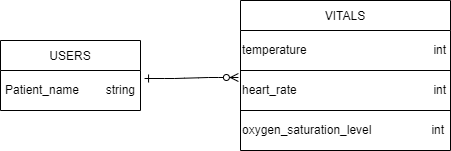

The diagram above was exported from draw.io. Its source (the exported page's mxGraphModel, read from the mxfile embedded in the PNG):
<mxGraphModel dx="880" dy="468" grid="1" gridSize="10" guides="1" tooltips="1" connect="1" arrows="1" fold="1" page="1" pageScale="1" pageWidth="850" pageHeight="1100" math="0" shadow="0" extFonts="Permanent Marker^https://fonts.googleapis.com/css?family=Permanent+Marker">
  <root>
    <mxCell id="0" />
    <mxCell id="1" parent="0" />
    <mxCell id="C-vyLk0tnHw3VtMMgP7b-1" value="" style="edgeStyle=entityRelationEdgeStyle;endArrow=ERzeroToMany;startArrow=ERone;endFill=1;startFill=0;entryX=-0.01;entryY=0.175;entryDx=0;entryDy=0;entryPerimeter=0;exitX=1.029;exitY=0.2;exitDx=0;exitDy=0;exitPerimeter=0;" parent="1" source="Dcs874MujmvS7v57NNNJ-37" target="Dcs874MujmvS7v57NNNJ-32" edge="1">
      <mxGeometry width="100" height="100" relative="1" as="geometry">
        <mxPoint x="330" y="360" as="sourcePoint" />
        <mxPoint x="410" y="365" as="targetPoint" />
        <Array as="points">
          <mxPoint x="350" y="320" />
          <mxPoint x="360" y="210" />
          <mxPoint x="410" y="347.5" />
          <mxPoint x="390" y="447.5" />
        </Array>
      </mxGeometry>
    </mxCell>
    <mxCell id="Dcs874MujmvS7v57NNNJ-29" value="VITALS" style="shape=table;startSize=30;container=1;collapsible=0;childLayout=tableLayout;" vertex="1" parent="1">
      <mxGeometry x="450" y="120" width="210" height="150" as="geometry" />
    </mxCell>
    <mxCell id="Dcs874MujmvS7v57NNNJ-30" value="" style="shape=tableRow;horizontal=0;startSize=0;swimlaneHead=0;swimlaneBody=0;strokeColor=inherit;top=0;left=0;bottom=0;right=0;collapsible=0;dropTarget=0;fillColor=none;points=[[0,0.5],[1,0.5]];portConstraint=eastwest;" vertex="1" parent="Dcs874MujmvS7v57NNNJ-29">
      <mxGeometry y="30" width="210" height="40" as="geometry" />
    </mxCell>
    <mxCell id="Dcs874MujmvS7v57NNNJ-31" value="temperature&amp;nbsp; &amp;nbsp; &amp;nbsp; &amp;nbsp; &amp;nbsp; &amp;nbsp; &amp;nbsp; &amp;nbsp; &amp;nbsp; &amp;nbsp; &amp;nbsp; &amp;nbsp; &amp;nbsp; &amp;nbsp; &amp;nbsp; &amp;nbsp; &amp;nbsp; &amp;nbsp; &amp;nbsp; int&amp;nbsp;" style="shape=partialRectangle;html=1;whiteSpace=wrap;connectable=0;strokeColor=inherit;overflow=hidden;fillColor=none;top=0;left=0;bottom=0;right=0;pointerEvents=1;align=left;" vertex="1" parent="Dcs874MujmvS7v57NNNJ-30">
      <mxGeometry width="210" height="40" as="geometry">
        <mxRectangle width="210" height="40" as="alternateBounds" />
      </mxGeometry>
    </mxCell>
    <mxCell id="Dcs874MujmvS7v57NNNJ-32" value="" style="shape=tableRow;horizontal=0;startSize=0;swimlaneHead=0;swimlaneBody=0;strokeColor=inherit;top=0;left=0;bottom=0;right=0;collapsible=0;dropTarget=0;fillColor=none;points=[[0,0.5],[1,0.5]];portConstraint=eastwest;" vertex="1" parent="Dcs874MujmvS7v57NNNJ-29">
      <mxGeometry y="70" width="210" height="40" as="geometry" />
    </mxCell>
    <mxCell id="Dcs874MujmvS7v57NNNJ-33" value="heart_rate&amp;nbsp; &amp;nbsp; &amp;nbsp; &amp;nbsp; &amp;nbsp; &amp;nbsp; &amp;nbsp; &amp;nbsp; &amp;nbsp; &amp;nbsp; &amp;nbsp; &amp;nbsp; &amp;nbsp; &amp;nbsp; &amp;nbsp; &amp;nbsp; &amp;nbsp; &amp;nbsp; &amp;nbsp; &amp;nbsp; &amp;nbsp;int&amp;nbsp;" style="shape=partialRectangle;html=1;whiteSpace=wrap;connectable=0;strokeColor=inherit;overflow=hidden;fillColor=none;top=0;left=0;bottom=0;right=0;pointerEvents=1;align=left;" vertex="1" parent="Dcs874MujmvS7v57NNNJ-32">
      <mxGeometry width="210" height="40" as="geometry">
        <mxRectangle width="210" height="40" as="alternateBounds" />
      </mxGeometry>
    </mxCell>
    <mxCell id="Dcs874MujmvS7v57NNNJ-34" value="" style="shape=tableRow;horizontal=0;startSize=0;swimlaneHead=0;swimlaneBody=0;strokeColor=inherit;top=0;left=0;bottom=0;right=0;collapsible=0;dropTarget=0;fillColor=none;points=[[0,0.5],[1,0.5]];portConstraint=eastwest;" vertex="1" parent="Dcs874MujmvS7v57NNNJ-29">
      <mxGeometry y="110" width="210" height="40" as="geometry" />
    </mxCell>
    <mxCell id="Dcs874MujmvS7v57NNNJ-35" value="oxygen_saturation_level&amp;nbsp; &amp;nbsp; &amp;nbsp; &amp;nbsp; &amp;nbsp; &amp;nbsp; &amp;nbsp; &amp;nbsp; &amp;nbsp; int&amp;nbsp;" style="shape=partialRectangle;html=1;whiteSpace=wrap;connectable=0;strokeColor=inherit;overflow=hidden;fillColor=none;top=0;left=0;bottom=0;right=0;pointerEvents=1;align=left;" vertex="1" parent="Dcs874MujmvS7v57NNNJ-34">
      <mxGeometry width="210" height="40" as="geometry">
        <mxRectangle width="210" height="40" as="alternateBounds" />
      </mxGeometry>
    </mxCell>
    <mxCell id="Dcs874MujmvS7v57NNNJ-36" value="USERS" style="shape=table;startSize=30;container=1;collapsible=0;childLayout=tableLayout;" vertex="1" parent="1">
      <mxGeometry x="210" y="160" width="140" height="70" as="geometry" />
    </mxCell>
    <mxCell id="Dcs874MujmvS7v57NNNJ-37" value="" style="shape=tableRow;horizontal=0;startSize=0;swimlaneHead=0;swimlaneBody=0;strokeColor=inherit;top=0;left=0;bottom=0;right=0;collapsible=0;dropTarget=0;fillColor=none;points=[[0,0.5],[1,0.5]];portConstraint=eastwest;" vertex="1" parent="Dcs874MujmvS7v57NNNJ-36">
      <mxGeometry y="30" width="140" height="40" as="geometry" />
    </mxCell>
    <mxCell id="Dcs874MujmvS7v57NNNJ-38" value="Patient_name&amp;nbsp; &amp;nbsp; &amp;nbsp; &amp;nbsp; string" style="shape=partialRectangle;html=1;whiteSpace=wrap;connectable=0;strokeColor=inherit;overflow=hidden;fillColor=none;top=0;left=0;bottom=0;right=0;pointerEvents=1;" vertex="1" parent="Dcs874MujmvS7v57NNNJ-37">
      <mxGeometry width="140" height="40" as="geometry">
        <mxRectangle width="140" height="40" as="alternateBounds" />
      </mxGeometry>
    </mxCell>
  </root>
</mxGraphModel>